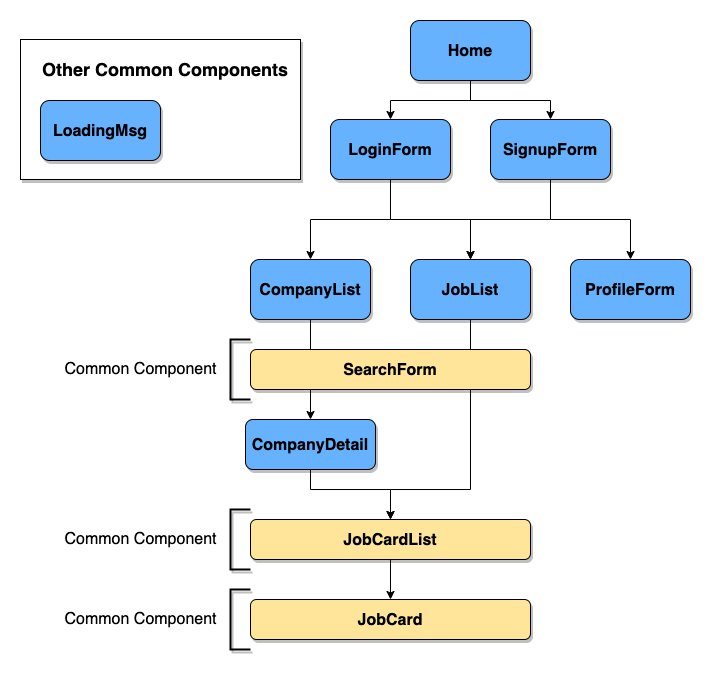

The diagram above was exported from draw.io. Its source (the exported page's mxGraphModel, read from the mxfile embedded in the PNG):
<mxGraphModel dx="892" dy="765" grid="1" gridSize="10" guides="1" tooltips="1" connect="1" arrows="1" fold="1" page="1" pageScale="1" pageWidth="1200" pageHeight="1500" math="0" shadow="0">
  <root>
    <mxCell id="0" />
    <mxCell id="1" parent="0" />
    <mxCell id="QY7EjlmR6Su2ewj9vYYm-5" style="edgeStyle=orthogonalEdgeStyle;rounded=0;orthogonalLoop=1;jettySize=auto;html=1;exitX=0.5;exitY=1;exitDx=0;exitDy=0;entryX=0.5;entryY=0;entryDx=0;entryDy=0;fontFamily=Helvetica;fontSize=16;" edge="1" parent="1" source="QY7EjlmR6Su2ewj9vYYm-2" target="QY7EjlmR6Su2ewj9vYYm-3">
      <mxGeometry relative="1" as="geometry" />
    </mxCell>
    <mxCell id="QY7EjlmR6Su2ewj9vYYm-6" style="edgeStyle=orthogonalEdgeStyle;rounded=0;orthogonalLoop=1;jettySize=auto;html=1;exitX=0.5;exitY=1;exitDx=0;exitDy=0;entryX=0.5;entryY=0;entryDx=0;entryDy=0;fontFamily=Helvetica;fontSize=16;" edge="1" parent="1" source="QY7EjlmR6Su2ewj9vYYm-2" target="QY7EjlmR6Su2ewj9vYYm-4">
      <mxGeometry relative="1" as="geometry" />
    </mxCell>
    <mxCell id="QY7EjlmR6Su2ewj9vYYm-2" value="&lt;b&gt;&lt;font style=&quot;font-size: 16px;&quot;&gt;Home&lt;/font&gt;&lt;/b&gt;" style="rounded=1;whiteSpace=wrap;html=1;fontFamily=Helvetica;fontSize=18;fillColor=#66B2FF;shadow=1;" vertex="1" parent="1">
      <mxGeometry x="420" y="41" width="120" height="60" as="geometry" />
    </mxCell>
    <mxCell id="QY7EjlmR6Su2ewj9vYYm-10" style="edgeStyle=orthogonalEdgeStyle;rounded=0;orthogonalLoop=1;jettySize=auto;html=1;exitX=0.5;exitY=1;exitDx=0;exitDy=0;entryX=0.5;entryY=0;entryDx=0;entryDy=0;fontFamily=Helvetica;fontSize=16;" edge="1" parent="1" source="QY7EjlmR6Su2ewj9vYYm-3" target="QY7EjlmR6Su2ewj9vYYm-8">
      <mxGeometry relative="1" as="geometry" />
    </mxCell>
    <mxCell id="QY7EjlmR6Su2ewj9vYYm-12" style="edgeStyle=orthogonalEdgeStyle;rounded=0;orthogonalLoop=1;jettySize=auto;html=1;exitX=0.5;exitY=1;exitDx=0;exitDy=0;entryX=0.5;entryY=0;entryDx=0;entryDy=0;fontFamily=Helvetica;fontSize=16;" edge="1" parent="1" source="QY7EjlmR6Su2ewj9vYYm-3" target="QY7EjlmR6Su2ewj9vYYm-7">
      <mxGeometry relative="1" as="geometry" />
    </mxCell>
    <mxCell id="QY7EjlmR6Su2ewj9vYYm-3" value="&lt;b&gt;&lt;font style=&quot;font-size: 16px;&quot;&gt;LoginForm&lt;/font&gt;&lt;/b&gt;" style="rounded=1;whiteSpace=wrap;html=1;fontFamily=Helvetica;fontSize=18;fillColor=#66B2FF;shadow=1;" vertex="1" parent="1">
      <mxGeometry x="340" y="140" width="120" height="60" as="geometry" />
    </mxCell>
    <mxCell id="QY7EjlmR6Su2ewj9vYYm-11" style="edgeStyle=orthogonalEdgeStyle;rounded=0;orthogonalLoop=1;jettySize=auto;html=1;exitX=0.5;exitY=1;exitDx=0;exitDy=0;entryX=0.5;entryY=0;entryDx=0;entryDy=0;fontFamily=Helvetica;fontSize=16;" edge="1" parent="1" source="QY7EjlmR6Su2ewj9vYYm-4" target="QY7EjlmR6Su2ewj9vYYm-8">
      <mxGeometry relative="1" as="geometry" />
    </mxCell>
    <mxCell id="QY7EjlmR6Su2ewj9vYYm-13" style="edgeStyle=orthogonalEdgeStyle;rounded=0;orthogonalLoop=1;jettySize=auto;html=1;exitX=0.5;exitY=1;exitDx=0;exitDy=0;entryX=0.5;entryY=0;entryDx=0;entryDy=0;fontFamily=Helvetica;fontSize=16;" edge="1" parent="1" source="QY7EjlmR6Su2ewj9vYYm-4" target="QY7EjlmR6Su2ewj9vYYm-9">
      <mxGeometry relative="1" as="geometry" />
    </mxCell>
    <mxCell id="QY7EjlmR6Su2ewj9vYYm-4" value="&lt;b&gt;&lt;font style=&quot;font-size: 16px;&quot;&gt;SignupForm&lt;/font&gt;&lt;/b&gt;" style="rounded=1;whiteSpace=wrap;html=1;fontFamily=Helvetica;fontSize=18;fillColor=#66B2FF;shadow=1;" vertex="1" parent="1">
      <mxGeometry x="500" y="140" width="120" height="60" as="geometry" />
    </mxCell>
    <mxCell id="QY7EjlmR6Su2ewj9vYYm-25" style="edgeStyle=orthogonalEdgeStyle;rounded=0;orthogonalLoop=1;jettySize=auto;html=1;exitX=0.5;exitY=1;exitDx=0;exitDy=0;entryX=0.5;entryY=0;entryDx=0;entryDy=0;fontFamily=Helvetica;fontSize=16;" edge="1" parent="1" source="QY7EjlmR6Su2ewj9vYYm-7" target="QY7EjlmR6Su2ewj9vYYm-18">
      <mxGeometry relative="1" as="geometry" />
    </mxCell>
    <mxCell id="QY7EjlmR6Su2ewj9vYYm-7" value="&lt;b&gt;&lt;font style=&quot;font-size: 16px;&quot;&gt;CompanyList&lt;/font&gt;&lt;/b&gt;" style="rounded=1;whiteSpace=wrap;html=1;fontFamily=Helvetica;fontSize=18;fillColor=#66B2FF;shadow=1;" vertex="1" parent="1">
      <mxGeometry x="260" y="280" width="120" height="60" as="geometry" />
    </mxCell>
    <mxCell id="QY7EjlmR6Su2ewj9vYYm-31" style="edgeStyle=orthogonalEdgeStyle;rounded=0;orthogonalLoop=1;jettySize=auto;html=1;exitX=0.5;exitY=1;exitDx=0;exitDy=0;entryX=0.5;entryY=0;entryDx=0;entryDy=0;fontFamily=Helvetica;fontSize=16;" edge="1" parent="1" source="QY7EjlmR6Su2ewj9vYYm-8" target="QY7EjlmR6Su2ewj9vYYm-19">
      <mxGeometry relative="1" as="geometry">
        <Array as="points">
          <mxPoint x="480" y="510" />
          <mxPoint x="400" y="510" />
        </Array>
      </mxGeometry>
    </mxCell>
    <mxCell id="QY7EjlmR6Su2ewj9vYYm-8" value="&lt;b&gt;&lt;font style=&quot;font-size: 16px;&quot;&gt;JobList&lt;/font&gt;&lt;/b&gt;" style="rounded=1;whiteSpace=wrap;html=1;fontFamily=Helvetica;fontSize=18;fillColor=#66B2FF;shadow=1;" vertex="1" parent="1">
      <mxGeometry x="420" y="280" width="120" height="60" as="geometry" />
    </mxCell>
    <mxCell id="QY7EjlmR6Su2ewj9vYYm-9" value="&lt;b&gt;&lt;font style=&quot;font-size: 16px;&quot;&gt;ProfileForm&lt;/font&gt;&lt;/b&gt;" style="rounded=1;whiteSpace=wrap;html=1;fontFamily=Helvetica;fontSize=18;fillColor=#66B2FF;shadow=1;" vertex="1" parent="1">
      <mxGeometry x="580" y="280" width="120" height="60" as="geometry" />
    </mxCell>
    <mxCell id="QY7EjlmR6Su2ewj9vYYm-15" value="&lt;b&gt;&lt;font style=&quot;font-size: 16px;&quot;&gt;SearchForm&lt;/font&gt;&lt;/b&gt;" style="rounded=1;whiteSpace=wrap;html=1;fontFamily=Helvetica;fontSize=18;fillColor=#FFE599;shadow=1;" vertex="1" parent="1">
      <mxGeometry x="260" y="370" width="280" height="40" as="geometry" />
    </mxCell>
    <mxCell id="QY7EjlmR6Su2ewj9vYYm-16" value="" style="strokeWidth=2;html=1;shape=mxgraph.flowchart.annotation_1;align=left;pointerEvents=1;shadow=1;fontFamily=Helvetica;fontSize=16;fillColor=#FFE599;" vertex="1" parent="1">
      <mxGeometry x="240" y="360" width="20" height="60" as="geometry" />
    </mxCell>
    <mxCell id="QY7EjlmR6Su2ewj9vYYm-17" value="Common Component" style="text;html=1;align=center;verticalAlign=middle;resizable=0;points=[];autosize=1;strokeColor=none;fillColor=none;fontSize=16;fontFamily=Helvetica;" vertex="1" parent="1">
      <mxGeometry x="60" y="375" width="180" height="30" as="geometry" />
    </mxCell>
    <mxCell id="QY7EjlmR6Su2ewj9vYYm-30" style="edgeStyle=orthogonalEdgeStyle;rounded=0;orthogonalLoop=1;jettySize=auto;html=1;exitX=0.5;exitY=1;exitDx=0;exitDy=0;entryX=0.5;entryY=0;entryDx=0;entryDy=0;fontFamily=Helvetica;fontSize=16;" edge="1" parent="1" source="QY7EjlmR6Su2ewj9vYYm-18" target="QY7EjlmR6Su2ewj9vYYm-19">
      <mxGeometry relative="1" as="geometry">
        <Array as="points">
          <mxPoint x="320" y="510" />
          <mxPoint x="400" y="510" />
        </Array>
      </mxGeometry>
    </mxCell>
    <mxCell id="QY7EjlmR6Su2ewj9vYYm-18" value="&lt;b&gt;&lt;font style=&quot;font-size: 16px;&quot;&gt;CompanyDetail&lt;/font&gt;&lt;/b&gt;" style="rounded=1;whiteSpace=wrap;html=1;fontFamily=Helvetica;fontSize=18;fillColor=#66B2FF;shadow=1;" vertex="1" parent="1">
      <mxGeometry x="255" y="440" width="130" height="50" as="geometry" />
    </mxCell>
    <mxCell id="QY7EjlmR6Su2ewj9vYYm-29" style="edgeStyle=orthogonalEdgeStyle;rounded=0;orthogonalLoop=1;jettySize=auto;html=1;exitX=0.5;exitY=1;exitDx=0;exitDy=0;entryX=0.5;entryY=0;entryDx=0;entryDy=0;fontFamily=Helvetica;fontSize=16;" edge="1" parent="1" source="QY7EjlmR6Su2ewj9vYYm-19" target="QY7EjlmR6Su2ewj9vYYm-22">
      <mxGeometry relative="1" as="geometry" />
    </mxCell>
    <mxCell id="QY7EjlmR6Su2ewj9vYYm-19" value="&lt;b&gt;&lt;font style=&quot;font-size: 16px;&quot;&gt;JobCardList&lt;/font&gt;&lt;/b&gt;" style="rounded=1;whiteSpace=wrap;html=1;fontFamily=Helvetica;fontSize=18;fillColor=#FFE599;shadow=1;" vertex="1" parent="1">
      <mxGeometry x="260" y="540" width="280" height="40" as="geometry" />
    </mxCell>
    <mxCell id="QY7EjlmR6Su2ewj9vYYm-20" value="" style="strokeWidth=2;html=1;shape=mxgraph.flowchart.annotation_1;align=left;pointerEvents=1;shadow=1;fontFamily=Helvetica;fontSize=16;fillColor=#FFE599;" vertex="1" parent="1">
      <mxGeometry x="240" y="530" width="20" height="60" as="geometry" />
    </mxCell>
    <mxCell id="QY7EjlmR6Su2ewj9vYYm-21" value="Common Component" style="text;html=1;align=center;verticalAlign=middle;resizable=0;points=[];autosize=1;strokeColor=none;fillColor=none;fontSize=16;fontFamily=Helvetica;" vertex="1" parent="1">
      <mxGeometry x="60" y="545" width="180" height="30" as="geometry" />
    </mxCell>
    <mxCell id="QY7EjlmR6Su2ewj9vYYm-22" value="&lt;b&gt;&lt;font style=&quot;font-size: 16px;&quot;&gt;JobCard&lt;/font&gt;&lt;/b&gt;" style="rounded=1;whiteSpace=wrap;html=1;fontFamily=Helvetica;fontSize=18;fillColor=#FFE599;shadow=1;" vertex="1" parent="1">
      <mxGeometry x="260" y="620" width="280" height="40" as="geometry" />
    </mxCell>
    <mxCell id="QY7EjlmR6Su2ewj9vYYm-23" value="" style="strokeWidth=2;html=1;shape=mxgraph.flowchart.annotation_1;align=left;pointerEvents=1;shadow=1;fontFamily=Helvetica;fontSize=16;fillColor=#FFE599;" vertex="1" parent="1">
      <mxGeometry x="240" y="610" width="20" height="60" as="geometry" />
    </mxCell>
    <mxCell id="QY7EjlmR6Su2ewj9vYYm-24" value="Common Component" style="text;html=1;align=center;verticalAlign=middle;resizable=0;points=[];autosize=1;strokeColor=none;fillColor=none;fontSize=16;fontFamily=Helvetica;" vertex="1" parent="1">
      <mxGeometry x="60" y="625" width="180" height="30" as="geometry" />
    </mxCell>
    <mxCell id="QY7EjlmR6Su2ewj9vYYm-34" value="" style="whiteSpace=wrap;html=1;shadow=1;strokeColor=#000000;fontFamily=Helvetica;fontSize=16;fillColor=#FFFFFF;" vertex="1" parent="1">
      <mxGeometry x="30" y="60" width="280" height="140" as="geometry" />
    </mxCell>
    <mxCell id="QY7EjlmR6Su2ewj9vYYm-33" value="&lt;b&gt;&lt;font style=&quot;font-size: 16px;&quot;&gt;LoadingMsg&lt;/font&gt;&lt;/b&gt;" style="rounded=1;whiteSpace=wrap;html=1;fontFamily=Helvetica;fontSize=18;fillColor=#66B2FF;shadow=1;" vertex="1" parent="1">
      <mxGeometry x="50" y="121" width="120" height="60" as="geometry" />
    </mxCell>
    <mxCell id="QY7EjlmR6Su2ewj9vYYm-35" value="&lt;b&gt;&lt;font style=&quot;font-size: 18px;&quot;&gt;Other Common Components&lt;/font&gt;&lt;/b&gt;" style="text;html=1;strokeColor=none;fillColor=none;align=left;verticalAlign=middle;whiteSpace=wrap;rounded=0;shadow=1;fontFamily=Helvetica;fontSize=16;" vertex="1" parent="1">
      <mxGeometry x="50" y="76" width="250" height="30" as="geometry" />
    </mxCell>
  </root>
</mxGraphModel>